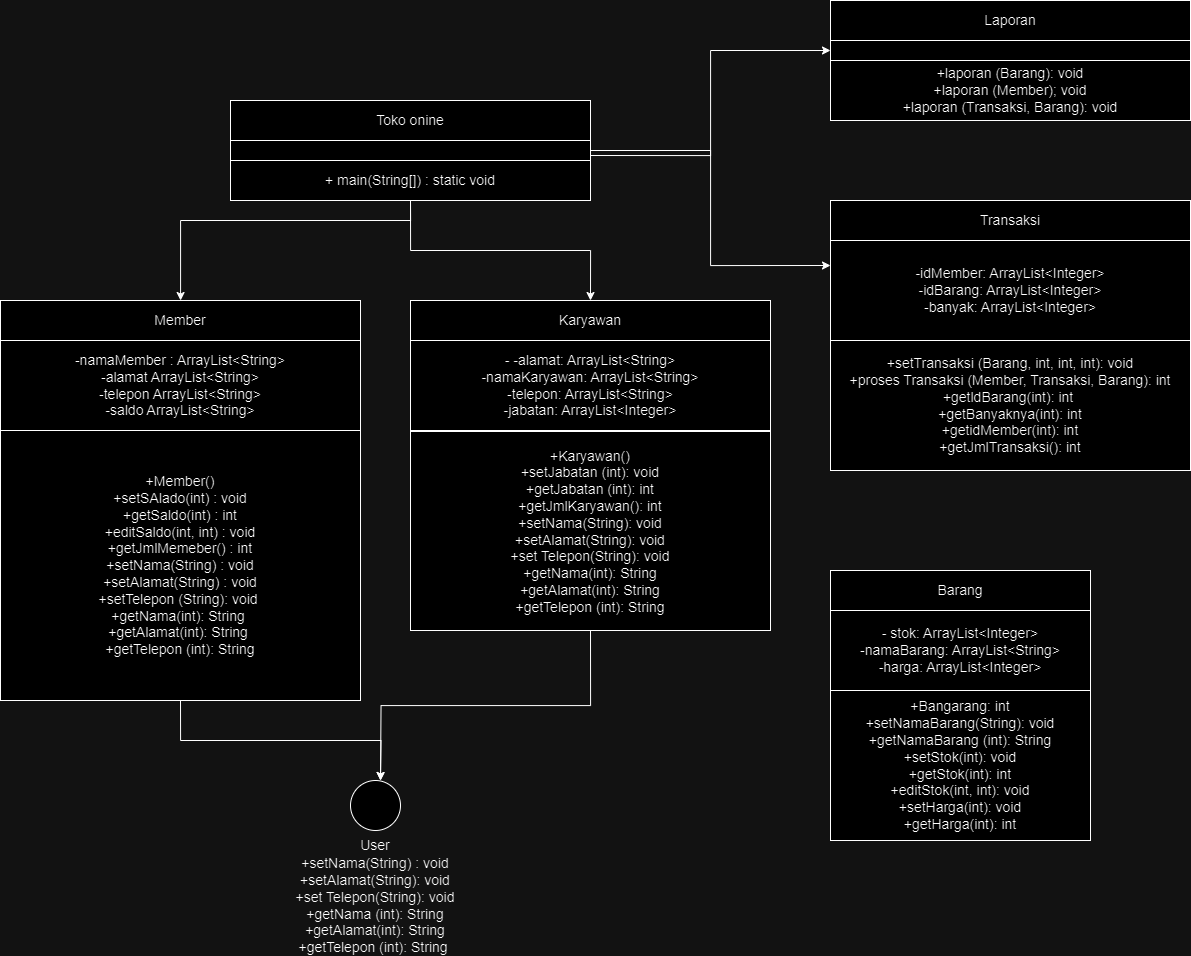

The diagram above was exported from draw.io. Its source (the exported page's mxGraphModel, read from the mxfile embedded in the PNG):
<mxGraphModel dx="1615" dy="928" grid="1" gridSize="10" guides="1" tooltips="1" connect="1" arrows="1" fold="1" page="1" pageScale="1" pageWidth="850" pageHeight="1100" math="0" shadow="0">
  <root>
    <mxCell id="0" />
    <mxCell id="1" parent="0" />
    <mxCell id="L-zqP-xzdVQQpYdYYuKx-1" value="&lt;font style=&quot;font-size: 14px;&quot;&gt;Toko onine&lt;/font&gt;" style="rounded=0;whiteSpace=wrap;html=1;" parent="1" vertex="1">
      <mxGeometry x="290" y="220" width="360" height="40" as="geometry" />
    </mxCell>
    <mxCell id="1SZZPJQwqIwbShnAuNKJ-13" style="edgeStyle=orthogonalEdgeStyle;rounded=0;orthogonalLoop=1;jettySize=auto;html=1;exitX=1;exitY=0.75;exitDx=0;exitDy=0;entryX=0;entryY=0.5;entryDx=0;entryDy=0;" edge="1" parent="1" source="L-zqP-xzdVQQpYdYYuKx-3" target="L-zqP-xzdVQQpYdYYuKx-22">
      <mxGeometry relative="1" as="geometry" />
    </mxCell>
    <mxCell id="1SZZPJQwqIwbShnAuNKJ-14" style="edgeStyle=orthogonalEdgeStyle;rounded=0;orthogonalLoop=1;jettySize=auto;html=1;exitX=1;exitY=0.5;exitDx=0;exitDy=0;entryX=0;entryY=0.25;entryDx=0;entryDy=0;" edge="1" parent="1" source="L-zqP-xzdVQQpYdYYuKx-3" target="L-zqP-xzdVQQpYdYYuKx-24">
      <mxGeometry relative="1" as="geometry" />
    </mxCell>
    <mxCell id="L-zqP-xzdVQQpYdYYuKx-3" value="" style="rounded=0;whiteSpace=wrap;html=1;" parent="1" vertex="1">
      <mxGeometry x="290" y="260" width="360" height="20" as="geometry" />
    </mxCell>
    <mxCell id="L-zqP-xzdVQQpYdYYuKx-8" value="" style="edgeStyle=orthogonalEdgeStyle;rounded=0;orthogonalLoop=1;jettySize=auto;html=1;exitX=0.5;exitY=1;exitDx=0;exitDy=0;" parent="1" source="L-zqP-xzdVQQpYdYYuKx-4" target="L-zqP-xzdVQQpYdYYuKx-7" edge="1">
      <mxGeometry relative="1" as="geometry">
        <Array as="points">
          <mxPoint x="240" y="340" />
        </Array>
      </mxGeometry>
    </mxCell>
    <mxCell id="1SZZPJQwqIwbShnAuNKJ-15" style="edgeStyle=orthogonalEdgeStyle;rounded=0;orthogonalLoop=1;jettySize=auto;html=1;exitX=0.5;exitY=1;exitDx=0;exitDy=0;entryX=0.5;entryY=0;entryDx=0;entryDy=0;" edge="1" parent="1" source="L-zqP-xzdVQQpYdYYuKx-4" target="L-zqP-xzdVQQpYdYYuKx-16">
      <mxGeometry relative="1" as="geometry" />
    </mxCell>
    <mxCell id="L-zqP-xzdVQQpYdYYuKx-4" value="&lt;font style=&quot;font-size: 14px;&quot;&gt;+ main(String[]) : static void&lt;/font&gt;" style="rounded=0;whiteSpace=wrap;html=1;" parent="1" vertex="1">
      <mxGeometry x="290" y="280" width="360" height="40" as="geometry" />
    </mxCell>
    <mxCell id="L-zqP-xzdVQQpYdYYuKx-10" value="" style="edgeStyle=orthogonalEdgeStyle;rounded=0;orthogonalLoop=1;jettySize=auto;html=1;" parent="1" source="L-zqP-xzdVQQpYdYYuKx-7" target="L-zqP-xzdVQQpYdYYuKx-9" edge="1">
      <mxGeometry relative="1" as="geometry" />
    </mxCell>
    <mxCell id="L-zqP-xzdVQQpYdYYuKx-7" value="&lt;font style=&quot;font-size: 14px;&quot;&gt;Member&lt;/font&gt;" style="rounded=0;whiteSpace=wrap;html=1;" parent="1" vertex="1">
      <mxGeometry x="60" y="420" width="360" height="40" as="geometry" />
    </mxCell>
    <mxCell id="L-zqP-xzdVQQpYdYYuKx-12" value="" style="edgeStyle=orthogonalEdgeStyle;rounded=0;orthogonalLoop=1;jettySize=auto;html=1;" parent="1" source="L-zqP-xzdVQQpYdYYuKx-9" target="L-zqP-xzdVQQpYdYYuKx-11" edge="1">
      <mxGeometry relative="1" as="geometry" />
    </mxCell>
    <mxCell id="L-zqP-xzdVQQpYdYYuKx-9" value="&lt;font style=&quot;font-size: 14px;&quot;&gt;-namaMember : ArrayList&amp;lt;String&amp;gt;&lt;br&gt;-alamat ArrayList&amp;lt;String&amp;gt;&lt;br&gt;-telepon ArrayList&amp;lt;String&amp;gt;&lt;br&gt;-saldo ArrayList&amp;lt;String&amp;gt;&lt;/font&gt;" style="rounded=0;whiteSpace=wrap;html=1;" parent="1" vertex="1">
      <mxGeometry x="60" y="460" width="360" height="90" as="geometry" />
    </mxCell>
    <mxCell id="1SZZPJQwqIwbShnAuNKJ-8" style="edgeStyle=orthogonalEdgeStyle;rounded=0;orthogonalLoop=1;jettySize=auto;html=1;exitX=0.5;exitY=1;exitDx=0;exitDy=0;" edge="1" parent="1" source="L-zqP-xzdVQQpYdYYuKx-11">
      <mxGeometry relative="1" as="geometry">
        <mxPoint x="440.0000000000002" y="899.9999999999998" as="targetPoint" />
      </mxGeometry>
    </mxCell>
    <mxCell id="L-zqP-xzdVQQpYdYYuKx-11" value="&lt;font style=&quot;font-size: 14px;&quot;&gt;+Member()&lt;br&gt;+setSAlado(int) : void&lt;br&gt;+getSaldo(int) : int&lt;br&gt;+editSaldo(int, int) : void&lt;br&gt;+getJmlMemeber() : int&lt;br&gt;+setNama(String) : void&lt;br&gt;+setAlamat(String) : void&lt;/font&gt;&lt;div style=&quot;font-size: 14px;&quot;&gt;&lt;font style=&quot;font-size: 14px;&quot;&gt;+setTelepon (String): void&amp;nbsp;&lt;/font&gt;&lt;/div&gt;&lt;div style=&quot;font-size: 14px;&quot;&gt;&lt;font style=&quot;font-size: 14px;&quot;&gt;+getNama(int): String&amp;nbsp;&lt;/font&gt;&lt;/div&gt;&lt;div style=&quot;font-size: 14px;&quot;&gt;&lt;font style=&quot;font-size: 14px;&quot;&gt;+getAlamat(int): String&amp;nbsp;&lt;/font&gt;&lt;/div&gt;&lt;div style=&quot;font-size: 14px;&quot;&gt;&lt;font style=&quot;font-size: 14px;&quot;&gt;+getTelepon (int): String&lt;/font&gt;&lt;br&gt;&lt;/div&gt;" style="rounded=0;whiteSpace=wrap;html=1;" parent="1" vertex="1">
      <mxGeometry x="60" y="550" width="360" height="270" as="geometry" />
    </mxCell>
    <mxCell id="L-zqP-xzdVQQpYdYYuKx-18" value="" style="edgeStyle=orthogonalEdgeStyle;rounded=0;orthogonalLoop=1;jettySize=auto;html=1;" parent="1" source="L-zqP-xzdVQQpYdYYuKx-16" target="L-zqP-xzdVQQpYdYYuKx-17" edge="1">
      <mxGeometry relative="1" as="geometry" />
    </mxCell>
    <mxCell id="L-zqP-xzdVQQpYdYYuKx-16" value="&lt;font style=&quot;font-size: 14px;&quot;&gt;Karyawan&lt;/font&gt;" style="rounded=0;whiteSpace=wrap;html=1;" parent="1" vertex="1">
      <mxGeometry x="470" y="420" width="360" height="40" as="geometry" />
    </mxCell>
    <mxCell id="L-zqP-xzdVQQpYdYYuKx-17" value="&lt;font style=&quot;font-size: 14px;&quot;&gt;- -alamat: ArrayList&amp;lt;String&amp;gt;&lt;br&gt;-namaKaryawan: ArrayList&amp;lt;String&amp;gt;&lt;br&gt;-telepon: ArrayList&amp;lt;String&amp;gt;&lt;br&gt;-jabatan: ArrayList&amp;lt;Integer&amp;gt;&lt;/font&gt;" style="rounded=0;whiteSpace=wrap;html=1;" parent="1" vertex="1">
      <mxGeometry x="470" y="460" width="360" height="90" as="geometry" />
    </mxCell>
    <mxCell id="1SZZPJQwqIwbShnAuNKJ-9" style="edgeStyle=orthogonalEdgeStyle;rounded=0;orthogonalLoop=1;jettySize=auto;html=1;exitX=0.5;exitY=1;exitDx=0;exitDy=0;" edge="1" parent="1" source="L-zqP-xzdVQQpYdYYuKx-19">
      <mxGeometry relative="1" as="geometry">
        <mxPoint x="440.0000000000002" y="899.9999999999998" as="targetPoint" />
      </mxGeometry>
    </mxCell>
    <mxCell id="L-zqP-xzdVQQpYdYYuKx-19" value="&lt;font style=&quot;font-size: 14px;&quot;&gt;+Karyawan()&lt;br&gt;+setJabatan (int): void&lt;br&gt;+getJabatan (int): int&lt;br&gt;+getJmlKaryawan(): int&lt;br&gt;+setNama(String): void&lt;br&gt;+setAlamat(String): void&lt;br&gt;+set Telepon(String): void&lt;br&gt;+getNama(int): String&lt;br&gt;+getAlamat(int): String&lt;br&gt;+getTelepon (int): String&lt;/font&gt;" style="rounded=0;whiteSpace=wrap;html=1;" parent="1" vertex="1">
      <mxGeometry x="470" y="551" width="360" height="199" as="geometry" />
    </mxCell>
    <mxCell id="L-zqP-xzdVQQpYdYYuKx-20" value="&lt;font style=&quot;font-size: 14px;&quot;&gt;Laporan&lt;/font&gt;" style="rounded=0;whiteSpace=wrap;html=1;" parent="1" vertex="1">
      <mxGeometry x="890" y="120" width="360" height="40" as="geometry" />
    </mxCell>
    <mxCell id="L-zqP-xzdVQQpYdYYuKx-21" value="&lt;font style=&quot;font-size: 14px;&quot;&gt;+laporan (Barang): void &lt;br&gt;+laporan (Member); void &lt;br&gt;+laporan (Transaksi, Barang): void&lt;/font&gt;" style="rounded=0;whiteSpace=wrap;html=1;" parent="1" vertex="1">
      <mxGeometry x="890" y="180" width="360" height="60" as="geometry" />
    </mxCell>
    <mxCell id="L-zqP-xzdVQQpYdYYuKx-22" value="" style="rounded=0;whiteSpace=wrap;html=1;" parent="1" vertex="1">
      <mxGeometry x="890" y="160" width="360" height="20" as="geometry" />
    </mxCell>
    <mxCell id="L-zqP-xzdVQQpYdYYuKx-23" value="&lt;span style=&quot;font-size: 14px;&quot;&gt;Transaksi&lt;/span&gt;" style="rounded=0;whiteSpace=wrap;html=1;" parent="1" vertex="1">
      <mxGeometry x="890" y="320" width="360" height="40" as="geometry" />
    </mxCell>
    <mxCell id="1SZZPJQwqIwbShnAuNKJ-2" value="" style="edgeStyle=orthogonalEdgeStyle;rounded=0;orthogonalLoop=1;jettySize=auto;html=1;" edge="1" parent="1" source="L-zqP-xzdVQQpYdYYuKx-24" target="1SZZPJQwqIwbShnAuNKJ-1">
      <mxGeometry relative="1" as="geometry" />
    </mxCell>
    <mxCell id="L-zqP-xzdVQQpYdYYuKx-24" value="&lt;font style=&quot;font-size: 14px;&quot;&gt;-idMember: ArrayList&amp;lt;Integer&amp;gt;&lt;br&gt;-idBarang: ArrayList&amp;lt;Integer&amp;gt;&lt;br&gt;-banyak: ArrayList&amp;lt;Integer&amp;gt;&lt;/font&gt;" style="rounded=0;whiteSpace=wrap;html=1;" parent="1" vertex="1">
      <mxGeometry x="890" y="360" width="360" height="100" as="geometry" />
    </mxCell>
    <mxCell id="1SZZPJQwqIwbShnAuNKJ-1" value="&lt;font style=&quot;font-size: 14px;&quot;&gt;+setTransaksi (Barang, int, int, int): void &lt;br&gt;+proses Transaksi (Member, Transaksi, Barang): int&lt;br&gt;+getldBarang(int): int&amp;nbsp; &lt;br&gt;+getBanyaknya(int): int&lt;br&gt;+getidMember(int): int&lt;br&gt;+getJmlTransaksi(): int&lt;/font&gt;" style="rounded=0;whiteSpace=wrap;html=1;" vertex="1" parent="1">
      <mxGeometry x="890" y="460" width="360" height="130" as="geometry" />
    </mxCell>
    <mxCell id="1SZZPJQwqIwbShnAuNKJ-5" value="" style="edgeStyle=orthogonalEdgeStyle;rounded=0;orthogonalLoop=1;jettySize=auto;html=1;" edge="1" parent="1" source="1SZZPJQwqIwbShnAuNKJ-3" target="1SZZPJQwqIwbShnAuNKJ-4">
      <mxGeometry relative="1" as="geometry" />
    </mxCell>
    <mxCell id="1SZZPJQwqIwbShnAuNKJ-3" value="&lt;span style=&quot;font-size: 14px;&quot;&gt;Barang&lt;/span&gt;" style="rounded=0;whiteSpace=wrap;html=1;" vertex="1" parent="1">
      <mxGeometry x="890" y="690" width="260" height="40" as="geometry" />
    </mxCell>
    <mxCell id="1SZZPJQwqIwbShnAuNKJ-7" value="" style="edgeStyle=orthogonalEdgeStyle;rounded=0;orthogonalLoop=1;jettySize=auto;html=1;" edge="1" parent="1" source="1SZZPJQwqIwbShnAuNKJ-4" target="1SZZPJQwqIwbShnAuNKJ-6">
      <mxGeometry relative="1" as="geometry" />
    </mxCell>
    <mxCell id="1SZZPJQwqIwbShnAuNKJ-4" value="&lt;font style=&quot;font-size: 14px;&quot;&gt;- stok: ArrayList&amp;lt;Integer&amp;gt;&lt;br&gt;-namaBarang: ArrayList&amp;lt;String&amp;gt;&lt;br&gt;-harga: ArrayList&amp;lt;Integer&amp;gt;&lt;/font&gt;" style="rounded=0;whiteSpace=wrap;html=1;" vertex="1" parent="1">
      <mxGeometry x="890" y="730" width="260" height="80" as="geometry" />
    </mxCell>
    <mxCell id="1SZZPJQwqIwbShnAuNKJ-6" value="&lt;font style=&quot;font-size: 14px;&quot;&gt;+Bangarang: int&lt;br&gt;+setNamaBarang(String): void&lt;br&gt;+getNamaBarang (int): String&lt;br&gt;+setStok(int): void&lt;br&gt;+getStok(int): int&lt;br&gt;+editStok(int, int): void&lt;br&gt;+setHarga(int): void&lt;br&gt;+getHarga(int): int&lt;/font&gt;" style="rounded=0;whiteSpace=wrap;html=1;" vertex="1" parent="1">
      <mxGeometry x="890" y="810" width="260" height="150" as="geometry" />
    </mxCell>
    <mxCell id="1SZZPJQwqIwbShnAuNKJ-10" value="" style="ellipse;whiteSpace=wrap;html=1;aspect=fixed;" vertex="1" parent="1">
      <mxGeometry x="410" y="900" width="50" height="50" as="geometry" />
    </mxCell>
    <mxCell id="1SZZPJQwqIwbShnAuNKJ-11" value="&lt;font style=&quot;font-size: 14px;&quot;&gt;User&lt;/font&gt;" style="text;html=1;align=center;verticalAlign=middle;whiteSpace=wrap;rounded=0;" vertex="1" parent="1">
      <mxGeometry x="405" y="950" width="60" height="30" as="geometry" />
    </mxCell>
    <mxCell id="1SZZPJQwqIwbShnAuNKJ-12" value="&lt;font style=&quot;font-size: 14px;&quot;&gt;+setNama(String) : void&lt;br&gt;+setAlamat(String): void&lt;br&gt;+set Telepon(String): void +getNama (int): String&lt;br&gt;+getAlamat(int): String +getTelepon (int): String&amp;nbsp;&lt;/font&gt;" style="text;html=1;align=center;verticalAlign=middle;whiteSpace=wrap;rounded=0;" vertex="1" parent="1">
      <mxGeometry x="331.25" y="1010" width="207.5" height="30" as="geometry" />
    </mxCell>
  </root>
</mxGraphModel>